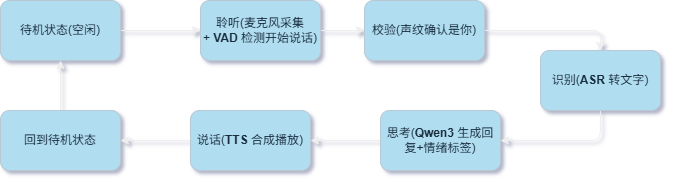

The diagram above was exported from draw.io. Its source (the exported page's mxGraphModel, read from the mxfile embedded in the PNG):
<mxGraphModel dx="1193" dy="780" grid="1" gridSize="10" guides="1" tooltips="1" connect="1" arrows="1" fold="1" page="1" pageScale="1" pageWidth="827" pageHeight="1169" math="0" shadow="1">
  <root>
    <mxCell id="0" />
    <mxCell id="1" parent="0" />
    <mxCell id="TdSeXe8ogRPsb-07kBZ8-4" edge="1" parent="1" source="TdSeXe8ogRPsb-07kBZ8-2" style="edgeStyle=orthogonalEdgeStyle;rounded=1;orthogonalLoop=1;jettySize=auto;html=1;labelBackgroundColor=none;fontColor=default;strokeColor=#EEEEEE;" target="TdSeXe8ogRPsb-07kBZ8-3" value="">
      <mxGeometry relative="1" as="geometry" />
    </mxCell>
    <mxCell id="TdSeXe8ogRPsb-07kBZ8-2" parent="1" style="rounded=1;whiteSpace=wrap;html=1;labelBackgroundColor=none;fillColor=#B1DDF0;strokeColor=#BAC8D3;fontColor=#182E3E;" value="待机状态(空闲)" vertex="1">
      <mxGeometry height="60" width="120" x="50" y="210" as="geometry" />
    </mxCell>
    <mxCell id="TdSeXe8ogRPsb-07kBZ8-11" edge="1" parent="1" source="TdSeXe8ogRPsb-07kBZ8-3" style="edgeStyle=orthogonalEdgeStyle;rounded=1;orthogonalLoop=1;jettySize=auto;html=1;labelBackgroundColor=none;fontColor=default;strokeColor=#EEEEEE;" target="TdSeXe8ogRPsb-07kBZ8-5" value="">
      <mxGeometry relative="1" as="geometry" />
    </mxCell>
    <mxCell id="TdSeXe8ogRPsb-07kBZ8-3" parent="1" style="rounded=1;align=center;verticalAlign=middle;fontStyle=0;horizontal=1;labelBackgroundColor=none;whiteSpace=wrap;html=1;convertToSvg=0;svgWhiteSpace=wrap;autosizeText=0;fontSize=12;fillColor=#B1DDF0;strokeColor=#BAC8D3;fontColor=#182E3E;" value="聆听(麦克风采集+&amp;nbsp;&lt;b&gt;VAD&amp;nbsp;&lt;/b&gt;检测开始说话)" vertex="1">
      <mxGeometry height="60" width="120" x="250" y="210" as="geometry" />
    </mxCell>
    <mxCell id="TdSeXe8ogRPsb-07kBZ8-12" edge="1" parent="1" source="TdSeXe8ogRPsb-07kBZ8-5" style="edgeStyle=orthogonalEdgeStyle;rounded=1;orthogonalLoop=1;jettySize=auto;html=1;labelBackgroundColor=none;fontColor=default;strokeColor=#EEEEEE;" target="TdSeXe8ogRPsb-07kBZ8-7" value="">
      <mxGeometry relative="1" as="geometry">
        <Array as="points">
          <mxPoint x="650" y="240" />
        </Array>
      </mxGeometry>
    </mxCell>
    <mxCell id="TdSeXe8ogRPsb-07kBZ8-5" parent="1" style="rounded=1;whiteSpace=wrap;html=1;labelBackgroundColor=none;fillColor=#B1DDF0;strokeColor=#BAC8D3;fontColor=#182E3E;" value="校验(声纹确认是你)" vertex="1">
      <mxGeometry height="60" width="120" x="414" y="210" as="geometry" />
    </mxCell>
    <mxCell id="TdSeXe8ogRPsb-07kBZ8-13" edge="1" parent="1" source="TdSeXe8ogRPsb-07kBZ8-7" style="edgeStyle=orthogonalEdgeStyle;rounded=1;orthogonalLoop=1;jettySize=auto;html=1;labelBackgroundColor=none;fontColor=default;strokeColor=#EEEEEE;" target="TdSeXe8ogRPsb-07kBZ8-8" value="">
      <mxGeometry relative="1" as="geometry">
        <Array as="points">
          <mxPoint x="650" y="350" />
        </Array>
      </mxGeometry>
    </mxCell>
    <mxCell id="TdSeXe8ogRPsb-07kBZ8-7" parent="1" style="rounded=1;whiteSpace=wrap;html=1;labelBackgroundColor=none;fillColor=#B1DDF0;strokeColor=#BAC8D3;fontColor=#182E3E;" value="识别(&lt;b&gt;ASR&amp;nbsp;&lt;/b&gt;转文字)" vertex="1">
      <mxGeometry height="60" width="120" x="590" y="260" as="geometry" />
    </mxCell>
    <mxCell id="TdSeXe8ogRPsb-07kBZ8-14" edge="1" parent="1" source="TdSeXe8ogRPsb-07kBZ8-8" style="edgeStyle=orthogonalEdgeStyle;rounded=1;orthogonalLoop=1;jettySize=auto;html=1;labelBackgroundColor=none;fontColor=default;strokeColor=#EEEEEE;" target="TdSeXe8ogRPsb-07kBZ8-9" value="">
      <mxGeometry relative="1" as="geometry" />
    </mxCell>
    <mxCell id="TdSeXe8ogRPsb-07kBZ8-8" parent="1" style="rounded=1;whiteSpace=wrap;html=1;labelBackgroundColor=none;fillColor=#B1DDF0;strokeColor=#BAC8D3;fontColor=#182E3E;" value="思考(&lt;b&gt;Qwen3&amp;nbsp;&lt;/b&gt;生成回复+情绪标签)" vertex="1">
      <mxGeometry height="60" width="120" x="430" y="320" as="geometry" />
    </mxCell>
    <mxCell id="TdSeXe8ogRPsb-07kBZ8-15" edge="1" parent="1" source="TdSeXe8ogRPsb-07kBZ8-9" style="edgeStyle=orthogonalEdgeStyle;rounded=1;orthogonalLoop=1;jettySize=auto;html=1;labelBackgroundColor=none;fontColor=default;strokeColor=#EEEEEE;" target="TdSeXe8ogRPsb-07kBZ8-10" value="">
      <mxGeometry relative="1" as="geometry" />
    </mxCell>
    <mxCell id="TdSeXe8ogRPsb-07kBZ8-9" parent="1" style="rounded=1;whiteSpace=wrap;html=1;labelBackgroundColor=none;fillColor=#B1DDF0;strokeColor=#BAC8D3;fontColor=#182E3E;" value="说话(&lt;b&gt;TTS &lt;/b&gt;合成播放)" vertex="1">
      <mxGeometry height="60" width="120" x="240" y="320" as="geometry" />
    </mxCell>
    <mxCell id="TdSeXe8ogRPsb-07kBZ8-16" edge="1" parent="1" source="TdSeXe8ogRPsb-07kBZ8-10" style="edgeStyle=orthogonalEdgeStyle;rounded=1;orthogonalLoop=1;jettySize=auto;html=1;labelBackgroundColor=none;fontColor=default;strokeColor=#EEEEEE;" target="TdSeXe8ogRPsb-07kBZ8-2" value="">
      <mxGeometry relative="1" as="geometry" />
    </mxCell>
    <mxCell id="TdSeXe8ogRPsb-07kBZ8-10" parent="1" style="rounded=1;whiteSpace=wrap;html=1;labelBackgroundColor=none;fillColor=#B1DDF0;strokeColor=#BAC8D3;fontColor=#182E3E;" value="回到待机状态" vertex="1">
      <mxGeometry height="60" width="120" x="50" y="320" as="geometry" />
    </mxCell>
  </root>
</mxGraphModel>